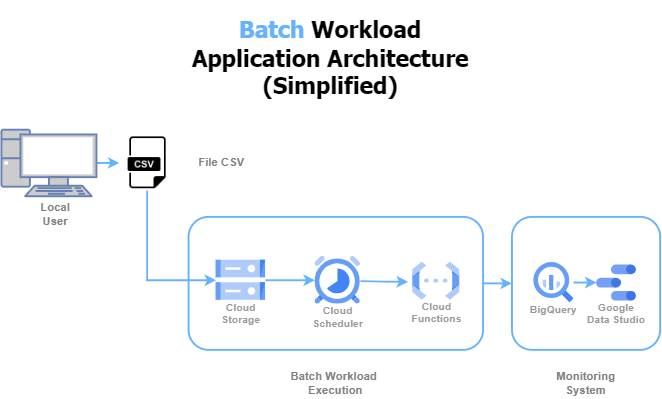

The diagram above was exported from draw.io. Its source (the exported page's mxGraphModel, read from the mxfile embedded in the PNG):
<mxGraphModel dx="875" dy="1620" grid="1" gridSize="10" guides="1" tooltips="1" connect="1" arrows="1" fold="1" page="1" pageScale="1" pageWidth="827" pageHeight="1169" math="0" shadow="0">
  <root>
    <mxCell id="0" />
    <mxCell id="1" parent="0" />
    <mxCell id="OFM5WIeMAVFPUp-xWIj4-16" value="" style="rounded=1;whiteSpace=wrap;html=1;fillColor=none;strokeColor=#66B2FF;strokeWidth=2;glass=1;" vertex="1" parent="1">
      <mxGeometry x="264" y="211.77" width="310" height="140" as="geometry" />
    </mxCell>
    <mxCell id="DXS9f7nkvVnp6PpsZW_l-47" value="" style="rounded=1;whiteSpace=wrap;html=1;fillColor=none;strokeColor=#66B2FF;strokeWidth=2;glass=1;" parent="1" vertex="1">
      <mxGeometry x="604.41" y="211.77" width="156" height="140" as="geometry" />
    </mxCell>
    <mxCell id="16" value="" style="curved=1;startArrow=none;endArrow=block;exitX=0.9955264954339891;exitY=0.4939396020137902;entryX=-0.0045362082860803095;entryY=0.4939396020137902;" parent="1" edge="1">
      <mxGeometry relative="1" as="geometry">
        <Array as="points" />
        <mxPoint x="327" y="350.2982013722899" as="sourcePoint" />
      </mxGeometry>
    </mxCell>
    <mxCell id="DXS9f7nkvVnp6PpsZW_l-51" style="edgeStyle=orthogonalEdgeStyle;rounded=0;orthogonalLoop=1;jettySize=auto;html=1;exitX=1;exitY=0.5;exitDx=0;exitDy=0;exitPerimeter=0;entryX=0;entryY=0.5;entryDx=0;entryDy=0;curved=1;targetPerimeterSpacing=4;strokeWidth=2;strokeColor=#66B2FF;" parent="1" source="DXS9f7nkvVnp6PpsZW_l-16" target="DXS9f7nkvVnp6PpsZW_l-50" edge="1">
      <mxGeometry relative="1" as="geometry" />
    </mxCell>
    <mxCell id="DXS9f7nkvVnp6PpsZW_l-16" value="" style="fontColor=#0066CC;verticalAlign=top;verticalLabelPosition=bottom;labelPosition=center;align=center;html=1;outlineConnect=0;fillColor=#CCCCCC;strokeColor=#6881B3;gradientColor=none;gradientDirection=north;strokeWidth=2;shape=mxgraph.networks.pc;" parent="1" vertex="1">
      <mxGeometry x="67" y="120.00000000000001" width="100" height="70" as="geometry" />
    </mxCell>
    <mxCell id="DXS9f7nkvVnp6PpsZW_l-25" style="edgeStyle=orthogonalEdgeStyle;rounded=0;orthogonalLoop=1;jettySize=auto;html=1;exitX=1;exitY=0.5;exitDx=0;exitDy=0;entryX=0;entryY=0.5;entryDx=0;entryDy=0;targetPerimeterSpacing=4;strokeWidth=2;strokeColor=#66B2FF;" parent="1" edge="1">
      <mxGeometry relative="1" as="geometry">
        <mxPoint x="495" y="280.2" as="targetPoint" />
        <mxPoint x="445" y="279.415" as="sourcePoint" />
      </mxGeometry>
    </mxCell>
    <mxCell id="DXS9f7nkvVnp6PpsZW_l-24" value="Cloud&#10;Functions" style="sketch=0;html=1;verticalAlign=top;labelPosition=center;verticalLabelPosition=bottom;align=center;spacingTop=-6;fontSize=11;fontStyle=1;fontColor=#999999;shape=image;aspect=fixed;imageAspect=0;image=data:image/svg+xml,(base64 omitted: 1068 chars);horizontal=1;" parent="1" vertex="1">
      <mxGeometry x="500" y="259.42" width="49.41" height="40" as="geometry" />
    </mxCell>
    <mxCell id="DXS9f7nkvVnp6PpsZW_l-37" style="edgeStyle=orthogonalEdgeStyle;rounded=0;orthogonalLoop=1;jettySize=auto;html=1;exitX=1;exitY=0.5;exitDx=0;exitDy=0;entryX=0;entryY=0.5;entryDx=0;entryDy=0;strokeColor=#66B2FF;targetPerimeterSpacing=4;strokeWidth=2;" parent="1" source="DXS9f7nkvVnp6PpsZW_l-28" target="DXS9f7nkvVnp6PpsZW_l-29" edge="1">
      <mxGeometry relative="1" as="geometry" />
    </mxCell>
    <mxCell id="DXS9f7nkvVnp6PpsZW_l-28" value="BigQuery" style="sketch=0;html=1;verticalAlign=top;labelPosition=center;verticalLabelPosition=bottom;align=center;spacingTop=-6;fontSize=11;fontStyle=1;fontColor=#999999;shape=image;aspect=fixed;imageAspect=0;image=data:image/svg+xml,(base64 omitted: 1156 chars);" parent="1" vertex="1">
      <mxGeometry x="627.41" y="259.92" width="42" height="42" as="geometry" />
    </mxCell>
    <mxCell id="DXS9f7nkvVnp6PpsZW_l-29" value="Google&#10;Data Studio" style="sketch=0;html=1;verticalAlign=top;labelPosition=center;verticalLabelPosition=bottom;align=center;spacingTop=-6;fontSize=11;fontStyle=1;fontColor=#999999;shape=image;aspect=fixed;imageAspect=0;image=data:image/svg+xml,(base64 omitted: 2316 chars);" parent="1" vertex="1">
      <mxGeometry x="693.41" y="262.42" width="42" height="38" as="geometry" />
    </mxCell>
    <mxCell id="DXS9f7nkvVnp6PpsZW_l-42" style="edgeStyle=orthogonalEdgeStyle;rounded=0;orthogonalLoop=1;jettySize=auto;html=1;exitX=1;exitY=0.5;exitDx=0;exitDy=0;entryX=0;entryY=0.5;entryDx=0;entryDy=0;targetPerimeterSpacing=4;strokeWidth=2;strokeColor=#66B2FF;" parent="1" source="DXS9f7nkvVnp6PpsZW_l-31" target="DXS9f7nkvVnp6PpsZW_l-41" edge="1">
      <mxGeometry relative="1" as="geometry" />
    </mxCell>
    <mxCell id="DXS9f7nkvVnp6PpsZW_l-31" value="Cloud&#10;Storage" style="sketch=0;html=1;verticalAlign=top;labelPosition=center;verticalLabelPosition=bottom;align=center;spacingTop=-6;fontSize=11;fontStyle=1;fontColor=#999999;shape=image;aspect=fixed;imageAspect=0;image=data:image/svg+xml,(base64 omitted: 1124 chars);" parent="1" vertex="1">
      <mxGeometry x="293" y="257.45" width="52" height="42.1" as="geometry" />
    </mxCell>
    <mxCell id="DXS9f7nkvVnp6PpsZW_l-39" value="&lt;font color=&quot;#808080&quot;&gt;&lt;b style=&quot;&quot;&gt;Batch Workload&amp;nbsp;&lt;br&gt;Execution&lt;/b&gt;&lt;/font&gt;" style="text;strokeColor=none;align=center;fillColor=none;html=1;verticalAlign=middle;whiteSpace=wrap;rounded=0;" parent="1" vertex="1">
      <mxGeometry x="358.98" y="371.77" width="120.03" height="30" as="geometry" />
    </mxCell>
    <mxCell id="DXS9f7nkvVnp6PpsZW_l-43" style="edgeStyle=orthogonalEdgeStyle;rounded=0;orthogonalLoop=1;jettySize=auto;html=1;exitX=1;exitY=0.5;exitDx=0;exitDy=0;targetPerimeterSpacing=4;strokeWidth=2;strokeColor=#66B2FF;" parent="1" source="DXS9f7nkvVnp6PpsZW_l-41" edge="1">
      <mxGeometry relative="1" as="geometry" />
    </mxCell>
    <mxCell id="DXS9f7nkvVnp6PpsZW_l-41" value="Cloud&#10;Scheduler" style="sketch=0;html=1;verticalAlign=top;labelPosition=center;verticalLabelPosition=bottom;align=center;spacingTop=-6;fontSize=11;fontStyle=1;fontColor=#999999;shape=image;aspect=fixed;imageAspect=0;image=data:image/svg+xml,(base64 omitted: 1884 chars);" parent="1" vertex="1">
      <mxGeometry x="397" y="253.30000000000004" width="48" height="50.4" as="geometry" />
    </mxCell>
    <mxCell id="DXS9f7nkvVnp6PpsZW_l-44" value="&lt;font color=&quot;#808080&quot;&gt;&lt;b style=&quot;&quot;&gt;Local User&lt;/b&gt;&lt;/font&gt;" style="text;strokeColor=none;align=center;fillColor=none;html=1;verticalAlign=middle;whiteSpace=wrap;rounded=0;" parent="1" vertex="1">
      <mxGeometry x="94" y="194.00000000000003" width="60" height="30" as="geometry" />
    </mxCell>
    <mxCell id="DXS9f7nkvVnp6PpsZW_l-45" value="&lt;h1&gt;&lt;font face=&quot;Tahoma&quot; style=&quot;font-size: 24px;&quot;&gt;&lt;font color=&quot;#66b2ff&quot;&gt;Batch &lt;/font&gt;Workload Application Architecture (Simplified)&lt;/font&gt;&lt;/h1&gt;" style="text;strokeColor=none;align=center;fillColor=none;html=1;verticalAlign=middle;whiteSpace=wrap;rounded=0;" parent="1" vertex="1">
      <mxGeometry x="257" y="10" width="313.41" height="70" as="geometry" />
    </mxCell>
    <mxCell id="DXS9f7nkvVnp6PpsZW_l-48" value="&lt;font color=&quot;#808080&quot;&gt;&lt;b style=&quot;&quot;&gt;Monitoring System&lt;/b&gt;&lt;/font&gt;" style="text;strokeColor=none;align=center;fillColor=none;html=1;verticalAlign=middle;whiteSpace=wrap;rounded=0;" parent="1" vertex="1">
      <mxGeometry x="645.08" y="371.77" width="74.65" height="30" as="geometry" />
    </mxCell>
    <mxCell id="DXS9f7nkvVnp6PpsZW_l-54" style="edgeStyle=orthogonalEdgeStyle;rounded=0;orthogonalLoop=1;jettySize=auto;html=1;exitX=0.5;exitY=1;exitDx=0;exitDy=0;entryX=0;entryY=0.5;entryDx=0;entryDy=0;targetPerimeterSpacing=4;strokeWidth=2;strokeColor=#66B2FF;" parent="1" source="DXS9f7nkvVnp6PpsZW_l-50" target="DXS9f7nkvVnp6PpsZW_l-31" edge="1">
      <mxGeometry relative="1" as="geometry">
        <Array as="points">
          <mxPoint x="220" y="184" />
          <mxPoint x="220" y="279" />
        </Array>
      </mxGeometry>
    </mxCell>
    <mxCell id="DXS9f7nkvVnp6PpsZW_l-50" value="" style="shape=image;html=1;verticalAlign=top;verticalLabelPosition=bottom;labelBackgroundColor=#ffffff;imageAspect=0;aspect=fixed;image=https://cdn3.iconfinder.com/data/icons/dompicon-glyph-file-format-2/256/file-csv-format-type-128.png;imageBackground=none;imageBorder=none;" parent="1" vertex="1">
      <mxGeometry x="191.22" y="125.77" width="58.23" height="58.23" as="geometry" />
    </mxCell>
    <mxCell id="DXS9f7nkvVnp6PpsZW_l-55" value="&lt;font color=&quot;#808080&quot;&gt;&lt;b style=&quot;&quot;&gt;File CSV&lt;/b&gt;&lt;/font&gt;" style="text;strokeColor=none;align=center;fillColor=none;html=1;verticalAlign=middle;whiteSpace=wrap;rounded=0;" parent="1" vertex="1">
      <mxGeometry x="269.45" y="139.89000000000001" width="60" height="30" as="geometry" />
    </mxCell>
    <mxCell id="OFM5WIeMAVFPUp-xWIj4-18" style="edgeStyle=orthogonalEdgeStyle;rounded=0;orthogonalLoop=1;jettySize=auto;html=1;entryX=0;entryY=0.5;entryDx=0;entryDy=0;targetPerimeterSpacing=4;strokeWidth=2;strokeColor=#66B2FF;" edge="1" parent="1">
      <mxGeometry relative="1" as="geometry">
        <mxPoint x="574" y="281.77" as="sourcePoint" />
        <mxPoint x="604.41" y="281.53" as="targetPoint" />
      </mxGeometry>
    </mxCell>
  </root>
</mxGraphModel>